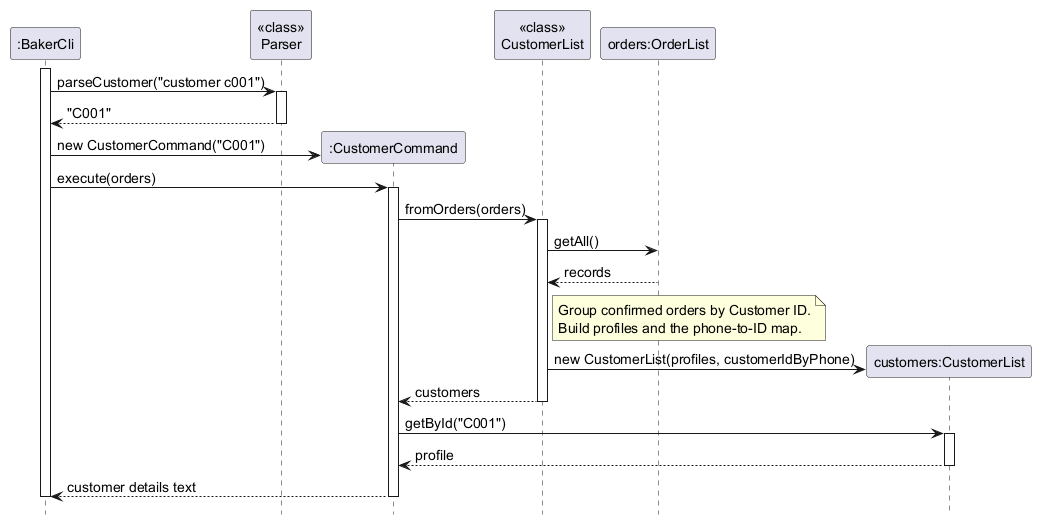

The diagram above was rendered by PlantUML. Its source (embedded in the PNG):
@startuml CustomerSequenceDiagram
!pragma layout smetana
skinparam shadowing false
skinparam defaultFontSize 14
hide footbox

participant ":BakerCli" as Cli
participant "<<class>>\nParser" as Parser
participant ":CustomerCommand" as Cmd
participant "<<class>>\nCustomerList" as Factory
participant "orders:OrderList" as Orders
participant "customers:CustomerList" as Customers

activate Cli
Cli -> Parser : parseCustomer("customer c001")
activate Parser
Parser --> Cli : "C001"
deactivate Parser
create Cmd
Cli -> Cmd : new CustomerCommand("C001")
Cli -> Cmd : execute(orders)
activate Cmd
Cmd -> Factory : fromOrders(orders)
activate Factory
Factory -> Orders : getAll()
Orders --> Factory : records
note right of Factory
  Group confirmed orders by Customer ID.
  Build profiles and the phone-to-ID map.
end note
create Customers
Factory -> Customers : new CustomerList(profiles, customerIdByPhone)
Factory --> Cmd : customers
deactivate Factory
Cmd -> Customers : getById("C001")
activate Customers
Customers --> Cmd : profile
deactivate Customers
Cmd --> Cli : customer details text
deactivate Cmd
deactivate Cli
@enduml